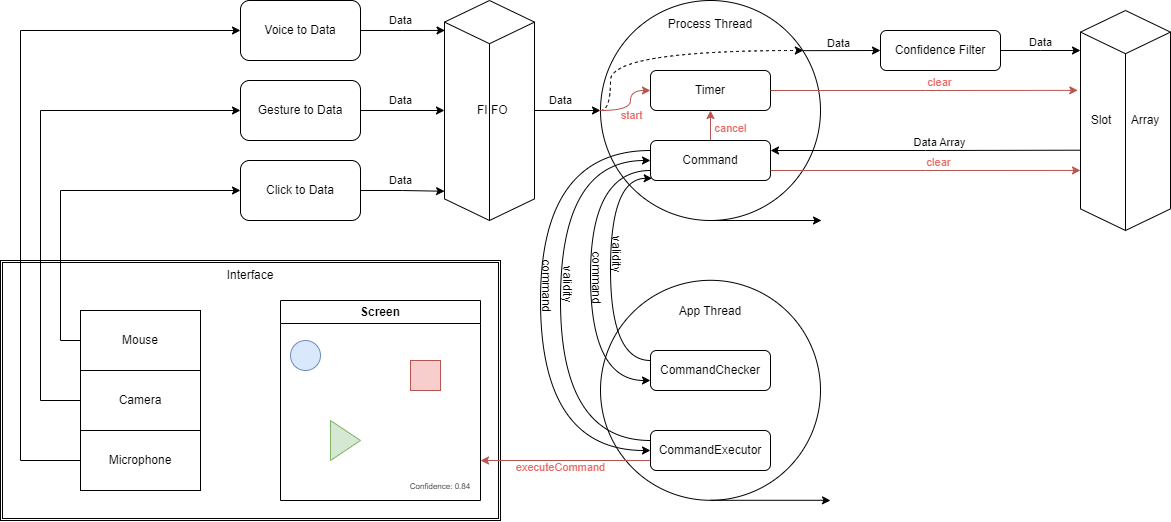

The diagram above was exported from draw.io. Its source (the exported page's mxGraphModel, read from the mxfile embedded in the PNG):
<mxGraphModel dx="2555" dy="1003" grid="1" gridSize="10" guides="1" tooltips="1" connect="1" arrows="1" fold="1" page="1" pageScale="1" pageWidth="827" pageHeight="1169" math="0" shadow="0">
  <root>
    <mxCell id="0" />
    <mxCell id="1" parent="0" />
    <mxCell id="ozs0rk0o_gEF2eqWGru5-76" value="Interface&lt;br&gt;&lt;br&gt;&lt;br&gt;&lt;br&gt;&lt;br&gt;&lt;br&gt;&lt;br&gt;&lt;br&gt;&lt;br&gt;&lt;br&gt;&lt;br&gt;&lt;br&gt;&lt;br&gt;&lt;br&gt;&lt;br&gt;&lt;br&gt;&lt;br&gt;" style="shape=ext;double=1;rounded=0;whiteSpace=wrap;html=1;" parent="1" vertex="1">
      <mxGeometry x="-200" y="330" width="500" height="260" as="geometry" />
    </mxCell>
    <mxCell id="ozs0rk0o_gEF2eqWGru5-1" value="Voice to Data" style="rounded=1;whiteSpace=wrap;html=1;" parent="1" vertex="1">
      <mxGeometry x="40" y="70" width="120" height="60" as="geometry" />
    </mxCell>
    <mxCell id="ozs0rk0o_gEF2eqWGru5-2" value="Gesture to Data" style="rounded=1;whiteSpace=wrap;html=1;" parent="1" vertex="1">
      <mxGeometry x="40" y="150" width="120" height="60" as="geometry" />
    </mxCell>
    <mxCell id="ozs0rk0o_gEF2eqWGru5-3" value="Click to Data" style="rounded=1;whiteSpace=wrap;html=1;" parent="1" vertex="1">
      <mxGeometry x="40" y="230" width="120" height="60" as="geometry" />
    </mxCell>
    <mxCell id="ozs0rk0o_gEF2eqWGru5-30" style="edgeStyle=orthogonalEdgeStyle;rounded=0;orthogonalLoop=1;jettySize=auto;html=1;entryX=0;entryY=0.5;entryDx=0;entryDy=0;" parent="1" source="ozs0rk0o_gEF2eqWGru5-4" target="ozs0rk0o_gEF2eqWGru5-28" edge="1">
      <mxGeometry relative="1" as="geometry" />
    </mxCell>
    <mxCell id="ozs0rk0o_gEF2eqWGru5-33" value="Data&lt;br&gt;" style="edgeLabel;html=1;align=center;verticalAlign=middle;resizable=0;points=[];" parent="ozs0rk0o_gEF2eqWGru5-30" vertex="1" connectable="0">
      <mxGeometry x="-0.2064" y="1" relative="1" as="geometry">
        <mxPoint y="-9" as="offset" />
      </mxGeometry>
    </mxCell>
    <mxCell id="ozs0rk0o_gEF2eqWGru5-4" value="&amp;nbsp; &amp;nbsp;FI FO&amp;nbsp;" style="html=1;whiteSpace=wrap;shape=isoCube2;backgroundOutline=1;isoAngle=15;" parent="1" vertex="1">
      <mxGeometry x="244" y="70" width="90" height="220" as="geometry" />
    </mxCell>
    <mxCell id="ozs0rk0o_gEF2eqWGru5-6" style="edgeStyle=orthogonalEdgeStyle;rounded=0;orthogonalLoop=1;jettySize=auto;html=1;entryX=0.006;entryY=0.136;entryDx=0;entryDy=0;entryPerimeter=0;" parent="1" source="ozs0rk0o_gEF2eqWGru5-1" target="ozs0rk0o_gEF2eqWGru5-4" edge="1">
      <mxGeometry relative="1" as="geometry" />
    </mxCell>
    <mxCell id="ozs0rk0o_gEF2eqWGru5-34" value="Data" style="edgeLabel;html=1;align=center;verticalAlign=middle;resizable=0;points=[];" parent="ozs0rk0o_gEF2eqWGru5-6" vertex="1" connectable="0">
      <mxGeometry x="-0.1572" y="-2" relative="1" as="geometry">
        <mxPoint x="4" y="-12" as="offset" />
      </mxGeometry>
    </mxCell>
    <mxCell id="ozs0rk0o_gEF2eqWGru5-7" style="edgeStyle=orthogonalEdgeStyle;rounded=0;orthogonalLoop=1;jettySize=auto;html=1;entryX=0;entryY=0.5;entryDx=0;entryDy=0;entryPerimeter=0;" parent="1" source="ozs0rk0o_gEF2eqWGru5-2" target="ozs0rk0o_gEF2eqWGru5-4" edge="1">
      <mxGeometry relative="1" as="geometry" />
    </mxCell>
    <mxCell id="ozs0rk0o_gEF2eqWGru5-35" value="Data" style="edgeLabel;html=1;align=center;verticalAlign=middle;resizable=0;points=[];" parent="ozs0rk0o_gEF2eqWGru5-7" vertex="1" connectable="0">
      <mxGeometry x="-0.1032" y="-1" relative="1" as="geometry">
        <mxPoint x="2" y="-11" as="offset" />
      </mxGeometry>
    </mxCell>
    <mxCell id="ozs0rk0o_gEF2eqWGru5-8" style="edgeStyle=orthogonalEdgeStyle;rounded=0;orthogonalLoop=1;jettySize=auto;html=1;entryX=0.001;entryY=0.867;entryDx=0;entryDy=0;entryPerimeter=0;" parent="1" source="ozs0rk0o_gEF2eqWGru5-3" target="ozs0rk0o_gEF2eqWGru5-4" edge="1">
      <mxGeometry relative="1" as="geometry" />
    </mxCell>
    <mxCell id="ozs0rk0o_gEF2eqWGru5-36" value="Data" style="edgeLabel;html=1;align=center;verticalAlign=middle;resizable=0;points=[];" parent="ozs0rk0o_gEF2eqWGru5-8" vertex="1" connectable="0">
      <mxGeometry x="-0.3002" relative="1" as="geometry">
        <mxPoint x="10" y="-10" as="offset" />
      </mxGeometry>
    </mxCell>
    <mxCell id="ozs0rk0o_gEF2eqWGru5-9" value="Screen" style="swimlane;whiteSpace=wrap;html=1;" parent="1" vertex="1">
      <mxGeometry x="80" y="370" width="200" height="200" as="geometry" />
    </mxCell>
    <mxCell id="ozs0rk0o_gEF2eqWGru5-15" value="" style="whiteSpace=wrap;html=1;aspect=fixed;fillColor=#f8cecc;strokeColor=#b85450;" parent="ozs0rk0o_gEF2eqWGru5-9" vertex="1">
      <mxGeometry x="130" y="60" width="30" height="30" as="geometry" />
    </mxCell>
    <mxCell id="ozs0rk0o_gEF2eqWGru5-16" value="" style="triangle;whiteSpace=wrap;html=1;fillColor=#d5e8d4;strokeColor=#82b366;" parent="ozs0rk0o_gEF2eqWGru5-9" vertex="1">
      <mxGeometry x="50" y="120" width="30" height="40" as="geometry" />
    </mxCell>
    <mxCell id="ozs0rk0o_gEF2eqWGru5-18" value="" style="ellipse;whiteSpace=wrap;html=1;aspect=fixed;fillColor=#dae8fc;strokeColor=#6c8ebf;" parent="ozs0rk0o_gEF2eqWGru5-9" vertex="1">
      <mxGeometry x="10" y="40" width="30" height="30" as="geometry" />
    </mxCell>
    <mxCell id="ozs0rk0o_gEF2eqWGru5-19" value="&lt;font style=&quot;font-size: 8px;&quot;&gt;Confidence: 0.84&lt;/font&gt;" style="text;html=1;strokeColor=none;fillColor=none;align=center;verticalAlign=middle;whiteSpace=wrap;rounded=0;" parent="ozs0rk0o_gEF2eqWGru5-9" vertex="1">
      <mxGeometry x="120" y="170" width="80" height="30" as="geometry" />
    </mxCell>
    <mxCell id="ozs0rk0o_gEF2eqWGru5-10" value="Slot&amp;nbsp; &amp;nbsp; &amp;nbsp; Array" style="html=1;whiteSpace=wrap;shape=isoCube2;backgroundOutline=1;isoAngle=15;" parent="1" vertex="1">
      <mxGeometry x="880" y="80" width="90" height="220" as="geometry" />
    </mxCell>
    <mxCell id="ozs0rk0o_gEF2eqWGru5-28" value="Process Thread&lt;br&gt;&lt;br&gt;&lt;br&gt;&lt;br&gt;&lt;br&gt;&lt;br&gt;&lt;br&gt;&lt;br&gt;&lt;br&gt;&lt;br&gt;&lt;br&gt;&lt;br&gt;&lt;br&gt;" style="shape=tapeData;whiteSpace=wrap;html=1;perimeter=ellipsePerimeter;" parent="1" vertex="1">
      <mxGeometry x="400" y="70" width="220" height="220" as="geometry" />
    </mxCell>
    <mxCell id="ozs0rk0o_gEF2eqWGru5-29" value="" style="endArrow=classic;html=1;rounded=0;" parent="1" edge="1">
      <mxGeometry width="50" height="50" relative="1" as="geometry">
        <mxPoint x="611" y="290" as="sourcePoint" />
        <mxPoint x="621" y="290" as="targetPoint" />
      </mxGeometry>
    </mxCell>
    <mxCell id="ozs0rk0o_gEF2eqWGru5-31" value="" style="endArrow=classic;html=1;rounded=0;exitX=0.92;exitY=0.228;exitDx=0;exitDy=0;exitPerimeter=0;entryX=0;entryY=0.5;entryDx=0;entryDy=0;" parent="1" source="ozs0rk0o_gEF2eqWGru5-28" edge="1" target="uT8cMY0PXBthCOzNhjLi-1">
      <mxGeometry width="50" height="50" relative="1" as="geometry">
        <mxPoint x="640" y="170" as="sourcePoint" />
        <mxPoint x="690" y="120" as="targetPoint" />
      </mxGeometry>
    </mxCell>
    <mxCell id="ozs0rk0o_gEF2eqWGru5-38" value="Data" style="edgeLabel;html=1;align=center;verticalAlign=middle;resizable=0;points=[];" parent="ozs0rk0o_gEF2eqWGru5-31" vertex="1" connectable="0">
      <mxGeometry x="-0.0639" relative="1" as="geometry">
        <mxPoint x="-1" y="-8" as="offset" />
      </mxGeometry>
    </mxCell>
    <mxCell id="ozs0rk0o_gEF2eqWGru5-57" style="edgeStyle=orthogonalEdgeStyle;rounded=0;orthogonalLoop=1;jettySize=auto;html=1;exitX=0.5;exitY=0;exitDx=0;exitDy=0;entryX=0.5;entryY=1;entryDx=0;entryDy=0;fillColor=#f8cecc;strokeColor=#b85450;" parent="1" source="ozs0rk0o_gEF2eqWGru5-23" target="ozs0rk0o_gEF2eqWGru5-52" edge="1">
      <mxGeometry relative="1" as="geometry" />
    </mxCell>
    <mxCell id="ozs0rk0o_gEF2eqWGru5-58" value="&lt;font color=&quot;#ea6b66&quot;&gt;cancel&lt;/font&gt;" style="edgeLabel;html=1;align=center;verticalAlign=middle;resizable=0;points=[];" parent="ozs0rk0o_gEF2eqWGru5-57" vertex="1" connectable="0">
      <mxGeometry x="-0.1537" relative="1" as="geometry">
        <mxPoint x="20" as="offset" />
      </mxGeometry>
    </mxCell>
    <mxCell id="ozs0rk0o_gEF2eqWGru5-23" value="Command" style="rounded=1;whiteSpace=wrap;html=1;" parent="1" vertex="1">
      <mxGeometry x="450" y="210" width="120" height="40" as="geometry" />
    </mxCell>
    <mxCell id="ozs0rk0o_gEF2eqWGru5-39" style="edgeStyle=orthogonalEdgeStyle;rounded=0;orthogonalLoop=1;jettySize=auto;html=1;exitX=0;exitY=0.5;exitDx=0;exitDy=0;entryX=0.922;entryY=0.226;entryDx=0;entryDy=0;entryPerimeter=0;curved=1;dashed=1;" parent="1" source="ozs0rk0o_gEF2eqWGru5-28" target="ozs0rk0o_gEF2eqWGru5-28" edge="1">
      <mxGeometry relative="1" as="geometry">
        <Array as="points">
          <mxPoint x="410" y="180" />
          <mxPoint x="410" y="120" />
          <mxPoint x="603" y="120" />
        </Array>
      </mxGeometry>
    </mxCell>
    <mxCell id="ozs0rk0o_gEF2eqWGru5-47" value="App Thread&lt;br&gt;&lt;br&gt;&lt;br&gt;&lt;br&gt;&lt;br&gt;&lt;br&gt;&lt;br&gt;&lt;br&gt;&lt;br&gt;&lt;br&gt;&lt;br&gt;&lt;br&gt;" style="shape=tapeData;whiteSpace=wrap;html=1;perimeter=ellipsePerimeter;" parent="1" vertex="1">
      <mxGeometry x="400" y="349.79999999999995" width="220" height="220" as="geometry" />
    </mxCell>
    <mxCell id="ozs0rk0o_gEF2eqWGru5-48" value="" style="endArrow=classic;html=1;rounded=0;" parent="1" edge="1">
      <mxGeometry width="50" height="50" relative="1" as="geometry">
        <mxPoint x="620" y="569.8" as="sourcePoint" />
        <mxPoint x="630" y="570" as="targetPoint" />
      </mxGeometry>
    </mxCell>
    <mxCell id="ozs0rk0o_gEF2eqWGru5-52" value="Timer" style="rounded=1;whiteSpace=wrap;html=1;" parent="1" vertex="1">
      <mxGeometry x="450" y="140" width="120" height="40" as="geometry" />
    </mxCell>
    <mxCell id="ozs0rk0o_gEF2eqWGru5-53" style="edgeStyle=orthogonalEdgeStyle;rounded=0;orthogonalLoop=1;jettySize=auto;html=1;entryX=-0.03;entryY=0.363;entryDx=0;entryDy=0;entryPerimeter=0;fillColor=#f8cecc;strokeColor=#b85450;" parent="1" source="ozs0rk0o_gEF2eqWGru5-52" target="ozs0rk0o_gEF2eqWGru5-10" edge="1">
      <mxGeometry relative="1" as="geometry" />
    </mxCell>
    <mxCell id="ozs0rk0o_gEF2eqWGru5-54" value="&lt;font color=&quot;#ea6b66&quot;&gt;clear&lt;/font&gt;" style="edgeLabel;html=1;align=center;verticalAlign=middle;resizable=0;points=[];" parent="ozs0rk0o_gEF2eqWGru5-53" vertex="1" connectable="0">
      <mxGeometry x="0.0221" y="-1" relative="1" as="geometry">
        <mxPoint x="11" y="-9" as="offset" />
      </mxGeometry>
    </mxCell>
    <mxCell id="ozs0rk0o_gEF2eqWGru5-55" style="edgeStyle=orthogonalEdgeStyle;rounded=0;orthogonalLoop=1;jettySize=auto;html=1;exitX=0;exitY=0.5;exitDx=0;exitDy=0;entryX=0;entryY=0.5;entryDx=0;entryDy=0;curved=1;fillColor=#f8cecc;strokeColor=#b85450;" parent="1" source="ozs0rk0o_gEF2eqWGru5-28" target="ozs0rk0o_gEF2eqWGru5-52" edge="1">
      <mxGeometry relative="1" as="geometry">
        <Array as="points">
          <mxPoint x="430" y="180" />
          <mxPoint x="430" y="160" />
        </Array>
      </mxGeometry>
    </mxCell>
    <mxCell id="ozs0rk0o_gEF2eqWGru5-56" value="&lt;font color=&quot;#ea6b66&quot;&gt;start&lt;/font&gt;" style="edgeLabel;html=1;align=center;verticalAlign=middle;resizable=0;points=[];" parent="ozs0rk0o_gEF2eqWGru5-55" vertex="1" connectable="0">
      <mxGeometry x="-0.3596" y="3" relative="1" as="geometry">
        <mxPoint x="8" y="8" as="offset" />
      </mxGeometry>
    </mxCell>
    <mxCell id="ozs0rk0o_gEF2eqWGru5-59" style="edgeStyle=orthogonalEdgeStyle;rounded=0;orthogonalLoop=1;jettySize=auto;html=1;exitX=1;exitY=0.25;exitDx=0;exitDy=0;entryX=-0.007;entryY=0.635;entryDx=0;entryDy=0;entryPerimeter=0;endArrow=none;endFill=0;startArrow=classic;startFill=1;" parent="1" source="ozs0rk0o_gEF2eqWGru5-23" target="ozs0rk0o_gEF2eqWGru5-10" edge="1">
      <mxGeometry relative="1" as="geometry" />
    </mxCell>
    <mxCell id="ozs0rk0o_gEF2eqWGru5-61" value="Data Array" style="edgeLabel;html=1;align=center;verticalAlign=middle;resizable=0;points=[];" parent="ozs0rk0o_gEF2eqWGru5-59" vertex="1" connectable="0">
      <mxGeometry x="0.0467" y="-1" relative="1" as="geometry">
        <mxPoint x="7" y="-9" as="offset" />
      </mxGeometry>
    </mxCell>
    <mxCell id="ozs0rk0o_gEF2eqWGru5-62" style="edgeStyle=orthogonalEdgeStyle;rounded=0;orthogonalLoop=1;jettySize=auto;html=1;exitX=1;exitY=0.75;exitDx=0;exitDy=0;entryX=0;entryY=0.727;entryDx=0;entryDy=0;entryPerimeter=0;fillColor=#f8cecc;strokeColor=#b85450;" parent="1" source="ozs0rk0o_gEF2eqWGru5-23" target="ozs0rk0o_gEF2eqWGru5-10" edge="1">
      <mxGeometry relative="1" as="geometry" />
    </mxCell>
    <mxCell id="ozs0rk0o_gEF2eqWGru5-63" value="&lt;font color=&quot;#ea6b66&quot;&gt;clear&lt;/font&gt;" style="edgeLabel;html=1;align=center;verticalAlign=middle;resizable=0;points=[];" parent="ozs0rk0o_gEF2eqWGru5-62" vertex="1" connectable="0">
      <mxGeometry x="0.1828" y="-1" relative="1" as="geometry">
        <mxPoint x="-16" y="-9" as="offset" />
      </mxGeometry>
    </mxCell>
    <mxCell id="uT8cMY0PXBthCOzNhjLi-11" style="edgeStyle=orthogonalEdgeStyle;rounded=0;orthogonalLoop=1;jettySize=auto;html=1;exitX=0;exitY=0.25;exitDx=0;exitDy=0;entryX=0.014;entryY=0.945;entryDx=0;entryDy=0;curved=1;entryPerimeter=0;" edge="1" parent="1" source="ozs0rk0o_gEF2eqWGru5-64" target="ozs0rk0o_gEF2eqWGru5-23">
      <mxGeometry relative="1" as="geometry">
        <Array as="points">
          <mxPoint x="410" y="430" />
          <mxPoint x="410" y="248" />
        </Array>
      </mxGeometry>
    </mxCell>
    <mxCell id="uT8cMY0PXBthCOzNhjLi-12" style="edgeStyle=orthogonalEdgeStyle;rounded=0;orthogonalLoop=1;jettySize=auto;html=1;exitX=0;exitY=0.75;exitDx=0;exitDy=0;entryX=0;entryY=0.75;entryDx=0;entryDy=0;curved=1;endArrow=none;endFill=0;startArrow=classic;startFill=1;" edge="1" parent="1" source="ozs0rk0o_gEF2eqWGru5-64" target="ozs0rk0o_gEF2eqWGru5-23">
      <mxGeometry relative="1" as="geometry">
        <Array as="points">
          <mxPoint x="390" y="450" />
          <mxPoint x="390" y="240" />
        </Array>
      </mxGeometry>
    </mxCell>
    <mxCell id="ozs0rk0o_gEF2eqWGru5-64" value="CommandChecker" style="rounded=1;whiteSpace=wrap;html=1;" parent="1" vertex="1">
      <mxGeometry x="450" y="420" width="120" height="40" as="geometry" />
    </mxCell>
    <mxCell id="ozs0rk0o_gEF2eqWGru5-66" style="edgeStyle=orthogonalEdgeStyle;rounded=0;orthogonalLoop=1;jettySize=auto;html=1;fillColor=#f8cecc;strokeColor=#b85450;exitX=0;exitY=0.75;exitDx=0;exitDy=0;" parent="1" source="ozs0rk0o_gEF2eqWGru5-65" edge="1">
      <mxGeometry relative="1" as="geometry">
        <mxPoint x="280" y="530" as="targetPoint" />
        <Array as="points">
          <mxPoint x="280" y="530" />
        </Array>
      </mxGeometry>
    </mxCell>
    <mxCell id="ozs0rk0o_gEF2eqWGru5-67" value="&lt;font color=&quot;#ea6b66&quot;&gt;executeCommand&lt;/font&gt;" style="edgeLabel;html=1;align=center;verticalAlign=middle;resizable=0;points=[];" parent="ozs0rk0o_gEF2eqWGru5-66" vertex="1" connectable="0">
      <mxGeometry x="0.288" relative="1" as="geometry">
        <mxPoint x="19" y="7" as="offset" />
      </mxGeometry>
    </mxCell>
    <mxCell id="uT8cMY0PXBthCOzNhjLi-13" style="edgeStyle=orthogonalEdgeStyle;rounded=0;orthogonalLoop=1;jettySize=auto;html=1;exitX=0;exitY=0.25;exitDx=0;exitDy=0;entryX=0;entryY=0.5;entryDx=0;entryDy=0;curved=1;" edge="1" parent="1" source="ozs0rk0o_gEF2eqWGru5-65" target="ozs0rk0o_gEF2eqWGru5-23">
      <mxGeometry relative="1" as="geometry">
        <Array as="points">
          <mxPoint x="360" y="510" />
          <mxPoint x="360" y="230" />
        </Array>
      </mxGeometry>
    </mxCell>
    <mxCell id="uT8cMY0PXBthCOzNhjLi-14" style="edgeStyle=orthogonalEdgeStyle;rounded=0;orthogonalLoop=1;jettySize=auto;html=1;exitX=0;exitY=0.5;exitDx=0;exitDy=0;entryX=0;entryY=0.25;entryDx=0;entryDy=0;curved=1;endArrow=none;endFill=0;startArrow=classic;startFill=1;" edge="1" parent="1" source="ozs0rk0o_gEF2eqWGru5-65" target="ozs0rk0o_gEF2eqWGru5-23">
      <mxGeometry relative="1" as="geometry">
        <Array as="points">
          <mxPoint x="340" y="520" />
          <mxPoint x="340" y="220" />
        </Array>
      </mxGeometry>
    </mxCell>
    <mxCell id="ozs0rk0o_gEF2eqWGru5-65" value="CommandExecutor" style="rounded=1;whiteSpace=wrap;html=1;" parent="1" vertex="1">
      <mxGeometry x="450" y="500" width="120" height="40" as="geometry" />
    </mxCell>
    <mxCell id="ozs0rk0o_gEF2eqWGru5-81" style="edgeStyle=orthogonalEdgeStyle;rounded=0;orthogonalLoop=1;jettySize=auto;html=1;entryX=0;entryY=0.5;entryDx=0;entryDy=0;" parent="1" source="ozs0rk0o_gEF2eqWGru5-78" target="ozs0rk0o_gEF2eqWGru5-3" edge="1">
      <mxGeometry relative="1" as="geometry">
        <Array as="points">
          <mxPoint x="-140" y="410" />
          <mxPoint x="-140" y="260" />
        </Array>
      </mxGeometry>
    </mxCell>
    <mxCell id="ozs0rk0o_gEF2eqWGru5-78" value="Mouse" style="rounded=0;whiteSpace=wrap;html=1;" parent="1" vertex="1">
      <mxGeometry x="-120" y="380" width="120" height="60" as="geometry" />
    </mxCell>
    <mxCell id="ozs0rk0o_gEF2eqWGru5-82" style="edgeStyle=orthogonalEdgeStyle;rounded=0;orthogonalLoop=1;jettySize=auto;html=1;entryX=0;entryY=0.5;entryDx=0;entryDy=0;" parent="1" source="ozs0rk0o_gEF2eqWGru5-79" target="ozs0rk0o_gEF2eqWGru5-2" edge="1">
      <mxGeometry relative="1" as="geometry">
        <Array as="points">
          <mxPoint x="-160" y="470" />
          <mxPoint x="-160" y="180" />
        </Array>
      </mxGeometry>
    </mxCell>
    <mxCell id="ozs0rk0o_gEF2eqWGru5-79" value="Camera" style="rounded=0;whiteSpace=wrap;html=1;" parent="1" vertex="1">
      <mxGeometry x="-120" y="440" width="120" height="60" as="geometry" />
    </mxCell>
    <mxCell id="ozs0rk0o_gEF2eqWGru5-83" style="edgeStyle=orthogonalEdgeStyle;rounded=0;orthogonalLoop=1;jettySize=auto;html=1;entryX=0;entryY=0.5;entryDx=0;entryDy=0;" parent="1" source="ozs0rk0o_gEF2eqWGru5-80" target="ozs0rk0o_gEF2eqWGru5-1" edge="1">
      <mxGeometry relative="1" as="geometry">
        <Array as="points">
          <mxPoint x="-180" y="530" />
          <mxPoint x="-180" y="100" />
        </Array>
      </mxGeometry>
    </mxCell>
    <mxCell id="ozs0rk0o_gEF2eqWGru5-80" value="Microphone" style="rounded=0;whiteSpace=wrap;html=1;" parent="1" vertex="1">
      <mxGeometry x="-120" y="500" width="120" height="60" as="geometry" />
    </mxCell>
    <mxCell id="uT8cMY0PXBthCOzNhjLi-1" value="Confidence Filter" style="rounded=1;whiteSpace=wrap;html=1;" vertex="1" parent="1">
      <mxGeometry x="680" y="100" width="120" height="40" as="geometry" />
    </mxCell>
    <mxCell id="uT8cMY0PXBthCOzNhjLi-3" style="edgeStyle=orthogonalEdgeStyle;rounded=0;orthogonalLoop=1;jettySize=auto;html=1;" edge="1" parent="1" source="uT8cMY0PXBthCOzNhjLi-1">
      <mxGeometry relative="1" as="geometry">
        <mxPoint x="880" y="120" as="targetPoint" />
      </mxGeometry>
    </mxCell>
    <mxCell id="uT8cMY0PXBthCOzNhjLi-4" value="Data" style="edgeLabel;html=1;align=center;verticalAlign=middle;resizable=0;points=[];" vertex="1" connectable="0" parent="1">
      <mxGeometry x="840.0017618741188" y="111.99510976933166" as="geometry" />
    </mxCell>
    <mxCell id="uT8cMY0PXBthCOzNhjLi-15" value="validity" style="text;html=1;align=center;verticalAlign=middle;resizable=0;points=[];autosize=1;strokeColor=none;fillColor=none;rotation=90;" vertex="1" parent="1">
      <mxGeometry x="386" y="308.8" width="60" height="30" as="geometry" />
    </mxCell>
    <mxCell id="uT8cMY0PXBthCOzNhjLi-16" value="validity" style="text;html=1;align=center;verticalAlign=middle;resizable=0;points=[];autosize=1;strokeColor=none;fillColor=none;rotation=90;" vertex="1" parent="1">
      <mxGeometry x="337" y="338.8" width="60" height="30" as="geometry" />
    </mxCell>
    <mxCell id="uT8cMY0PXBthCOzNhjLi-17" value="command" style="text;html=1;align=center;verticalAlign=middle;resizable=0;points=[];autosize=1;strokeColor=none;fillColor=none;rotation=90;" vertex="1" parent="1">
      <mxGeometry x="356" y="331.8" width="80" height="30" as="geometry" />
    </mxCell>
    <mxCell id="uT8cMY0PXBthCOzNhjLi-18" value="command" style="text;html=1;align=center;verticalAlign=middle;resizable=0;points=[];autosize=1;strokeColor=none;fillColor=none;rotation=90;" vertex="1" parent="1">
      <mxGeometry x="306" y="340" width="80" height="30" as="geometry" />
    </mxCell>
  </root>
</mxGraphModel>